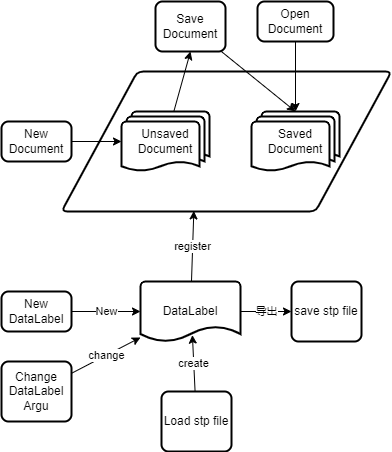

The diagram above was exported from draw.io. Its source (the exported page's mxGraphModel, read from the mxfile embedded in the PNG):
<mxGraphModel dx="475" dy="499" grid="1" gridSize="10" guides="1" tooltips="1" connect="1" arrows="1" fold="1" page="1" pageScale="1" pageWidth="827" pageHeight="1169" math="0" shadow="0">
  <root>
    <mxCell id="0" />
    <mxCell id="1" parent="0" />
    <mxCell id="4" value="" style="shape=parallelogram;html=1;strokeWidth=2;perimeter=parallelogramPerimeter;whiteSpace=wrap;rounded=1;arcSize=12;size=0.23;" vertex="1" parent="1">
      <mxGeometry x="250" y="100" width="330" height="140" as="geometry" />
    </mxCell>
    <mxCell id="12" style="edgeStyle=none;html=1;entryX=0.5;entryY=1;entryDx=0;entryDy=0;" edge="1" parent="1" source="2" target="11">
      <mxGeometry relative="1" as="geometry" />
    </mxCell>
    <mxCell id="2" value="Unsaved Document" style="strokeWidth=2;html=1;shape=mxgraph.flowchart.multi-document;whiteSpace=wrap;" vertex="1" parent="1">
      <mxGeometry x="310" y="140" width="88" height="60" as="geometry" />
    </mxCell>
    <mxCell id="3" value="Saved Document" style="strokeWidth=2;html=1;shape=mxgraph.flowchart.multi-document;whiteSpace=wrap;" vertex="1" parent="1">
      <mxGeometry x="440" y="140" width="88" height="60" as="geometry" />
    </mxCell>
    <mxCell id="8" style="edgeStyle=none;html=1;entryX=0;entryY=0.5;entryDx=0;entryDy=0;entryPerimeter=0;" edge="1" parent="1" source="7" target="2">
      <mxGeometry relative="1" as="geometry" />
    </mxCell>
    <mxCell id="7" value="New Document" style="rounded=1;whiteSpace=wrap;html=1;absoluteArcSize=1;arcSize=14;strokeWidth=2;" vertex="1" parent="1">
      <mxGeometry x="190" y="150" width="70" height="40" as="geometry" />
    </mxCell>
    <mxCell id="10" style="edgeStyle=none;html=1;entryX=0.5;entryY=0;entryDx=0;entryDy=0;entryPerimeter=0;" edge="1" parent="1" source="9" target="3">
      <mxGeometry relative="1" as="geometry" />
    </mxCell>
    <mxCell id="9" value="Open Document" style="rounded=1;whiteSpace=wrap;html=1;absoluteArcSize=1;arcSize=14;strokeWidth=2;" vertex="1" parent="1">
      <mxGeometry x="446" y="30" width="76" height="40" as="geometry" />
    </mxCell>
    <mxCell id="13" style="edgeStyle=none;html=1;entryX=0.5;entryY=0;entryDx=0;entryDy=0;entryPerimeter=0;" edge="1" parent="1" source="11" target="3">
      <mxGeometry relative="1" as="geometry" />
    </mxCell>
    <mxCell id="11" value="Save Document" style="rounded=1;whiteSpace=wrap;html=1;absoluteArcSize=1;arcSize=14;strokeWidth=2;" vertex="1" parent="1">
      <mxGeometry x="344" y="30" width="70" height="50" as="geometry" />
    </mxCell>
    <mxCell id="16" value="New" style="edgeStyle=none;html=1;entryX=0;entryY=0.5;entryDx=0;entryDy=0;entryPerimeter=0;" edge="1" parent="1" source="14" target="15">
      <mxGeometry relative="1" as="geometry" />
    </mxCell>
    <mxCell id="14" value="New DataLabel" style="rounded=1;whiteSpace=wrap;html=1;absoluteArcSize=1;arcSize=14;strokeWidth=2;" vertex="1" parent="1">
      <mxGeometry x="190" y="320" width="70" height="40" as="geometry" />
    </mxCell>
    <mxCell id="17" value="register" style="edgeStyle=none;html=1;entryX=0.401;entryY=0.996;entryDx=0;entryDy=0;entryPerimeter=0;" edge="1" parent="1" source="15" target="4">
      <mxGeometry relative="1" as="geometry" />
    </mxCell>
    <mxCell id="23" value="导出" style="edgeStyle=none;html=1;entryX=0;entryY=0.5;entryDx=0;entryDy=0;" edge="1" parent="1" source="15" target="22">
      <mxGeometry relative="1" as="geometry" />
    </mxCell>
    <mxCell id="15" value="DataLabel" style="strokeWidth=2;html=1;shape=mxgraph.flowchart.document2;whiteSpace=wrap;size=0.25;" vertex="1" parent="1">
      <mxGeometry x="329" y="310" width="100" height="60" as="geometry" />
    </mxCell>
    <mxCell id="19" value="change" style="edgeStyle=none;html=1;" edge="1" parent="1" source="18" target="15">
      <mxGeometry relative="1" as="geometry" />
    </mxCell>
    <mxCell id="18" value="Change&lt;br&gt;DataLabel Argu" style="rounded=1;whiteSpace=wrap;html=1;absoluteArcSize=1;arcSize=14;strokeWidth=2;" vertex="1" parent="1">
      <mxGeometry x="190" y="390" width="70" height="60" as="geometry" />
    </mxCell>
    <mxCell id="21" value="create" style="edgeStyle=none;html=1;entryX=0.519;entryY=0.894;entryDx=0;entryDy=0;entryPerimeter=0;" edge="1" parent="1" source="20" target="15">
      <mxGeometry relative="1" as="geometry" />
    </mxCell>
    <mxCell id="20" value="Load stp file" style="rounded=1;whiteSpace=wrap;html=1;absoluteArcSize=1;arcSize=14;strokeWidth=2;" vertex="1" parent="1">
      <mxGeometry x="350" y="420" width="70" height="60" as="geometry" />
    </mxCell>
    <mxCell id="22" value="save stp file" style="rounded=1;whiteSpace=wrap;html=1;absoluteArcSize=1;arcSize=14;strokeWidth=2;" vertex="1" parent="1">
      <mxGeometry x="480" y="310" width="70" height="60" as="geometry" />
    </mxCell>
  </root>
</mxGraphModel>